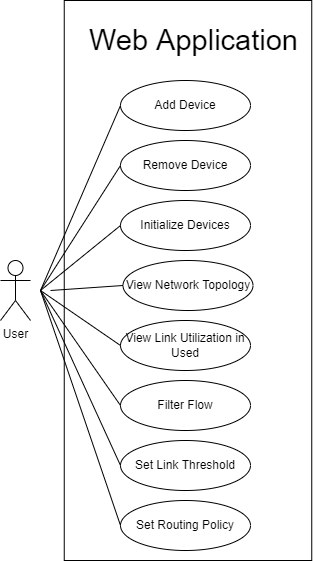

The diagram above was exported from draw.io. Its source (the exported page's mxGraphModel, read from the mxfile embedded in the PNG):
<mxGraphModel dx="1038" dy="481" grid="1" gridSize="10" guides="1" tooltips="1" connect="1" arrows="1" fold="1" page="1" pageScale="1" pageWidth="827" pageHeight="1169" math="0" shadow="0">
  <root>
    <mxCell id="0" />
    <mxCell id="1" parent="0" />
    <mxCell id="1ejPvzsqm3KYP2ryo6BK-3" value="" style="html=1;" parent="1" vertex="1">
      <mxGeometry x="133.75" y="70" width="247.5" height="560" as="geometry" />
    </mxCell>
    <mxCell id="1ejPvzsqm3KYP2ryo6BK-1" value="User" style="shape=umlActor;verticalLabelPosition=bottom;verticalAlign=top;html=1;outlineConnect=0;" parent="1" vertex="1">
      <mxGeometry x="70" y="330" width="30" height="60" as="geometry" />
    </mxCell>
    <mxCell id="1ejPvzsqm3KYP2ryo6BK-7" value="Add Device" style="ellipse;whiteSpace=wrap;html=1;" parent="1" vertex="1">
      <mxGeometry x="190" y="150" width="130" height="50" as="geometry" />
    </mxCell>
    <mxCell id="1ejPvzsqm3KYP2ryo6BK-10" value="&lt;font style=&quot;font-size: 29px&quot;&gt;Web Application&amp;nbsp;&lt;/font&gt;" style="rounded=0;whiteSpace=wrap;html=1;strokeColor=#FFFFFF;" parent="1" vertex="1">
      <mxGeometry x="155" y="90" width="225" height="40" as="geometry" />
    </mxCell>
    <mxCell id="1ejPvzsqm3KYP2ryo6BK-15" value="Initialize Devices" style="ellipse;whiteSpace=wrap;html=1;" parent="1" vertex="1">
      <mxGeometry x="190" y="270" width="130" height="50" as="geometry" />
    </mxCell>
    <mxCell id="1ejPvzsqm3KYP2ryo6BK-16" value="" style="endArrow=none;html=1;rounded=0;fontSize=29;entryX=0;entryY=0.5;entryDx=0;entryDy=0;" parent="1" target="1ejPvzsqm3KYP2ryo6BK-15" edge="1">
      <mxGeometry width="50" height="50" relative="1" as="geometry">
        <mxPoint x="110" y="360" as="sourcePoint" />
        <mxPoint x="130" y="310" as="targetPoint" />
      </mxGeometry>
    </mxCell>
    <mxCell id="1ejPvzsqm3KYP2ryo6BK-17" value="" style="endArrow=none;html=1;rounded=0;fontSize=29;entryX=0;entryY=0.5;entryDx=0;entryDy=0;" parent="1" target="1ejPvzsqm3KYP2ryo6BK-7" edge="1">
      <mxGeometry width="50" height="50" relative="1" as="geometry">
        <mxPoint x="110" y="360" as="sourcePoint" />
        <mxPoint x="210" y="255" as="targetPoint" />
      </mxGeometry>
    </mxCell>
    <mxCell id="3uLv_iEc6yub2XrVZoeW-1" value="Remove Device" style="ellipse;whiteSpace=wrap;html=1;" vertex="1" parent="1">
      <mxGeometry x="190" y="210" width="130" height="50" as="geometry" />
    </mxCell>
    <mxCell id="3uLv_iEc6yub2XrVZoeW-2" value="View Network Topology" style="ellipse;whiteSpace=wrap;html=1;" vertex="1" parent="1">
      <mxGeometry x="192.5" y="330" width="130" height="50" as="geometry" />
    </mxCell>
    <mxCell id="3uLv_iEc6yub2XrVZoeW-3" value="Filter Flow" style="ellipse;whiteSpace=wrap;html=1;" vertex="1" parent="1">
      <mxGeometry x="190" y="450" width="130" height="50" as="geometry" />
    </mxCell>
    <mxCell id="3uLv_iEc6yub2XrVZoeW-4" value="View Link Utilization in Used" style="ellipse;whiteSpace=wrap;html=1;" vertex="1" parent="1">
      <mxGeometry x="190" y="390" width="130" height="50" as="geometry" />
    </mxCell>
    <mxCell id="3uLv_iEc6yub2XrVZoeW-5" value="Set Link Threshold" style="ellipse;whiteSpace=wrap;html=1;" vertex="1" parent="1">
      <mxGeometry x="190" y="510" width="130" height="50" as="geometry" />
    </mxCell>
    <mxCell id="3uLv_iEc6yub2XrVZoeW-6" value="Set Routing Policy" style="ellipse;whiteSpace=wrap;html=1;" vertex="1" parent="1">
      <mxGeometry x="190" y="570" width="130" height="50" as="geometry" />
    </mxCell>
    <mxCell id="3uLv_iEc6yub2XrVZoeW-10" value="" style="endArrow=none;html=1;rounded=0;fontSize=29;entryX=0;entryY=0.5;entryDx=0;entryDy=0;" edge="1" parent="1" target="3uLv_iEc6yub2XrVZoeW-3">
      <mxGeometry width="50" height="50" relative="1" as="geometry">
        <mxPoint x="110" y="360" as="sourcePoint" />
        <mxPoint x="414" y="250" as="targetPoint" />
      </mxGeometry>
    </mxCell>
    <mxCell id="3uLv_iEc6yub2XrVZoeW-13" value="" style="endArrow=none;html=1;rounded=0;fontSize=29;entryX=0;entryY=0.5;entryDx=0;entryDy=0;" edge="1" parent="1" target="3uLv_iEc6yub2XrVZoeW-2">
      <mxGeometry width="50" height="50" relative="1" as="geometry">
        <mxPoint x="120" y="360" as="sourcePoint" />
        <mxPoint x="100" y="435" as="targetPoint" />
      </mxGeometry>
    </mxCell>
    <mxCell id="3uLv_iEc6yub2XrVZoeW-14" value="" style="endArrow=none;html=1;rounded=0;fontSize=29;entryX=0;entryY=0.5;entryDx=0;entryDy=0;" edge="1" parent="1" target="3uLv_iEc6yub2XrVZoeW-4">
      <mxGeometry width="50" height="50" relative="1" as="geometry">
        <mxPoint x="110" y="360" as="sourcePoint" />
        <mxPoint x="87.5" y="480" as="targetPoint" />
      </mxGeometry>
    </mxCell>
    <mxCell id="3uLv_iEc6yub2XrVZoeW-15" value="" style="endArrow=none;html=1;rounded=0;fontSize=29;entryX=0;entryY=0.5;entryDx=0;entryDy=0;" edge="1" parent="1" target="3uLv_iEc6yub2XrVZoeW-5">
      <mxGeometry width="50" height="50" relative="1" as="geometry">
        <mxPoint x="110" y="360" as="sourcePoint" />
        <mxPoint x="67.5" y="495" as="targetPoint" />
      </mxGeometry>
    </mxCell>
    <mxCell id="3uLv_iEc6yub2XrVZoeW-16" value="" style="endArrow=none;html=1;rounded=0;fontSize=29;entryX=0;entryY=0.5;entryDx=0;entryDy=0;" edge="1" parent="1" target="3uLv_iEc6yub2XrVZoeW-1">
      <mxGeometry width="50" height="50" relative="1" as="geometry">
        <mxPoint x="110" y="360" as="sourcePoint" />
        <mxPoint x="187.5" y="190" as="targetPoint" />
      </mxGeometry>
    </mxCell>
    <mxCell id="3uLv_iEc6yub2XrVZoeW-17" value="" style="endArrow=none;html=1;rounded=0;fontSize=29;entryX=0;entryY=0.5;entryDx=0;entryDy=0;" edge="1" parent="1" target="3uLv_iEc6yub2XrVZoeW-6">
      <mxGeometry width="50" height="50" relative="1" as="geometry">
        <mxPoint x="110" y="360" as="sourcePoint" />
        <mxPoint x="117.5" y="505" as="targetPoint" />
      </mxGeometry>
    </mxCell>
  </root>
</mxGraphModel>